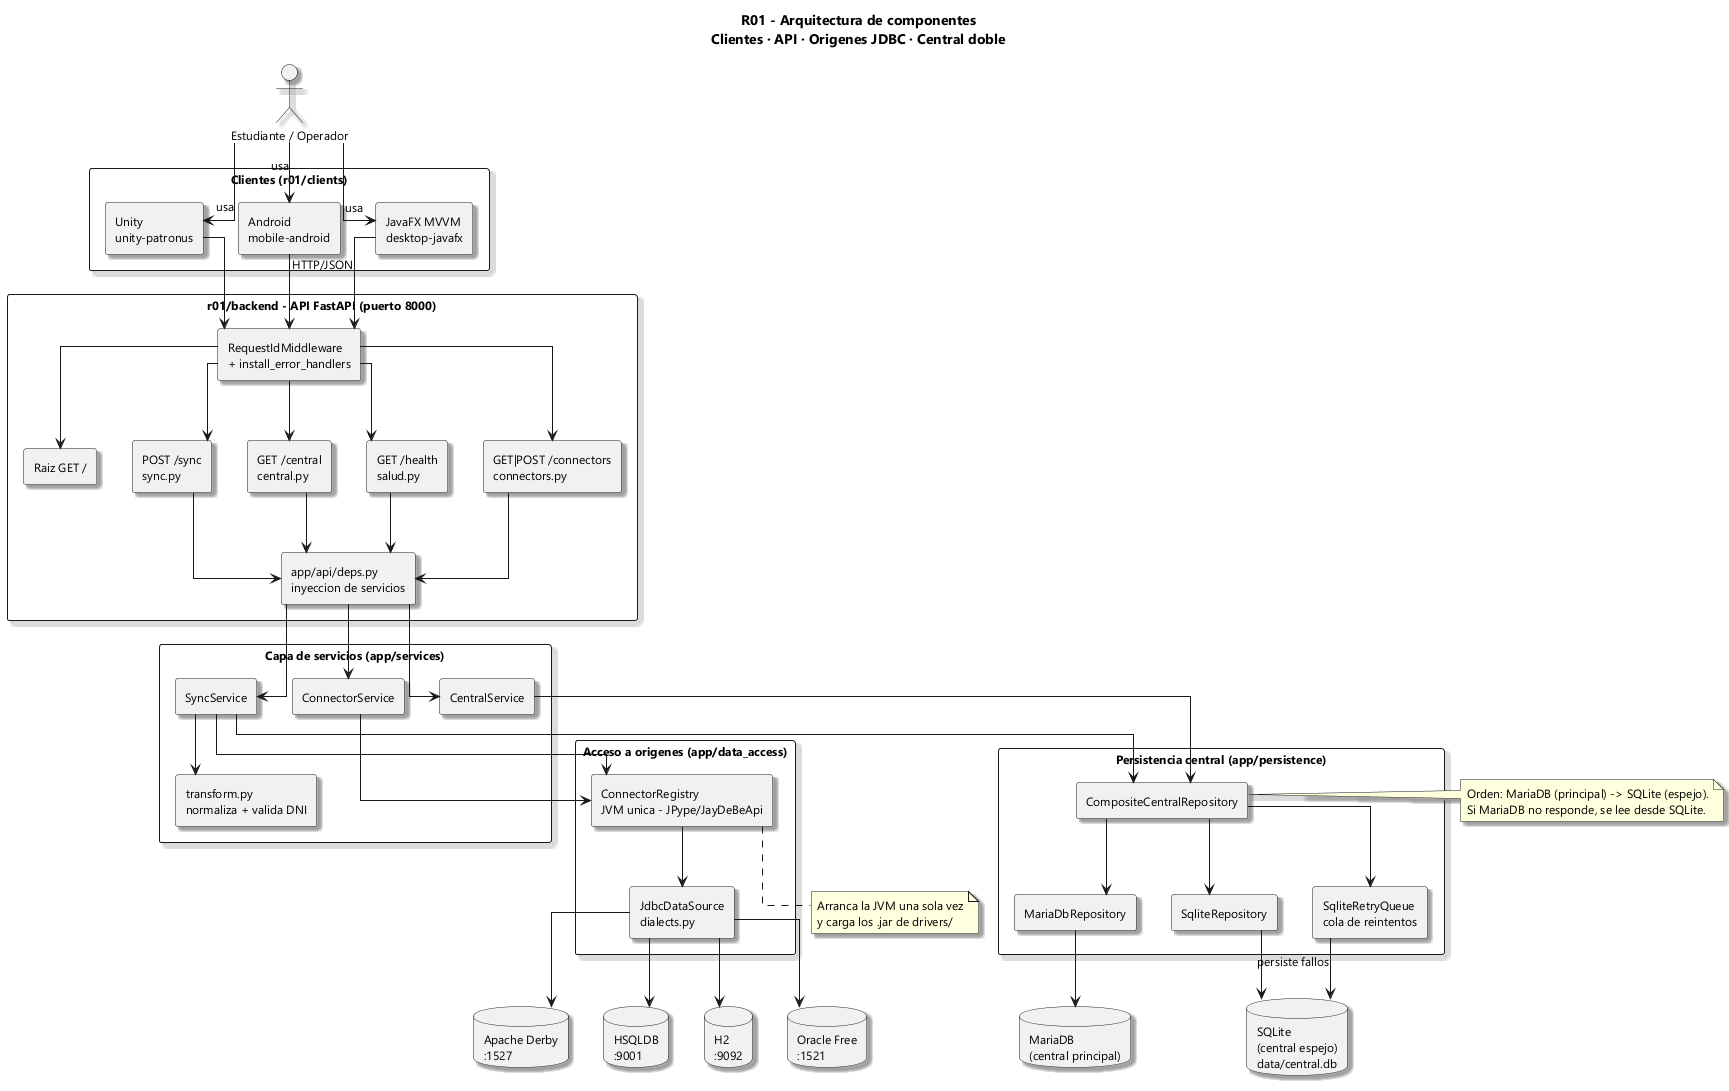

The diagram above was rendered by PlantUML. Its source (embedded in the PNG):
@startuml arquitectura-componentes
skinparam componentStyle rectangle
skinparam linetype ortho
skinparam defaultFontName "Segoe UI"
skinparam defaultFontSize 12
skinparam packageStyle rectangle
skinparam shadowing true
skinparam backgroundColor #FFFFFF

title **R01 - Arquitectura de componentes**\nClientes · API · Origenes JDBC · Central doble

actor "Estudiante / Operador" as usuario

package "Clientes (r01/clients)" {
    component [JavaFX MVVM\ndesktop-javafx] as javafx
    component [Android\nmobile-android] as android
    component [Unity\nunity-patronus] as unity
}

package "r01/backend - API FastAPI (puerto 8000)" {
    component [Raiz GET /] as raiz
    component "GET /health\nsalud.py" as health
    component "GET|POST /connectors\nconnectors.py" as conn
    component "POST /sync\nsync.py" as sync
    component "GET /central\ncentral.py" as central

    component [RequestIdMiddleware\n+ install_error_handlers] as mw
    component [app/api/deps.py\ninyeccion de servicios] as deps
}

package "Capa de servicios (app/services)" {
    component [ConnectorService] as cserv
    component [SyncService] as sserv
    component [CentralService] as central_serv
    component [transform.py\nnormaliza + valida DNI] as transform
}

package "Acceso a origenes (app/data_access)" {
    component [ConnectorRegistry\nJVM unica - JPype/JayDeBeApi] as registry
    component [JdbcDataSource\ndialects.py] as jdbc
}

package "Persistencia central (app/persistence)" {
    component [CompositeCentralRepository] as composite
    component [MariaDbRepository] as mariadb_repo
    component [SqliteRepository] as sqlite_repo
    component [SqliteRetryQueue\ncola de reintentos] as retry
}

database "MariaDB\n(central principal)" as mariadb
database "SQLite\n(central espejo)\ndata/central.db" as sqlite

database "Apache Derby\n:1527" as derby
database "HSQLDB\n:9001" as hsqldb
database "H2\n:9092" as h2
database "Oracle Free\n:1521" as oracle

' --- Clientes -> API
usuario --> javafx : usa
usuario --> android : usa
usuario --> unity : usa
javafx -down-> mw : HTTP/JSON
android -down-> mw
unity -down-> mw

mw --> raiz
mw --> health
mw --> conn
mw --> sync
mw --> central

' --- API -> servicios
conn --> deps
sync --> deps
central --> deps
health --> deps
deps --> cserv
deps --> sserv
deps --> central_serv

cserv --> registry
sserv --> registry
sserv --> transform
sserv --> composite
central_serv --> composite

' --- Capas inferiores
registry --> jdbc
jdbc --> derby
jdbc --> hsqldb
jdbc --> h2
jdbc --> oracle

composite --> mariadb_repo
composite --> sqlite_repo
composite --> retry
mariadb_repo --> mariadb
sqlite_repo --> sqlite
retry --> sqlite : persiste fallos

note right of composite
  Orden: MariaDB (principal) -> SQLite (espejo).
  Si MariaDB no responde, se lee desde SQLite.
end note

note bottom of registry
  Arranca la JVM una sola vez
  y carga los .jar de drivers/
end note

@enduml